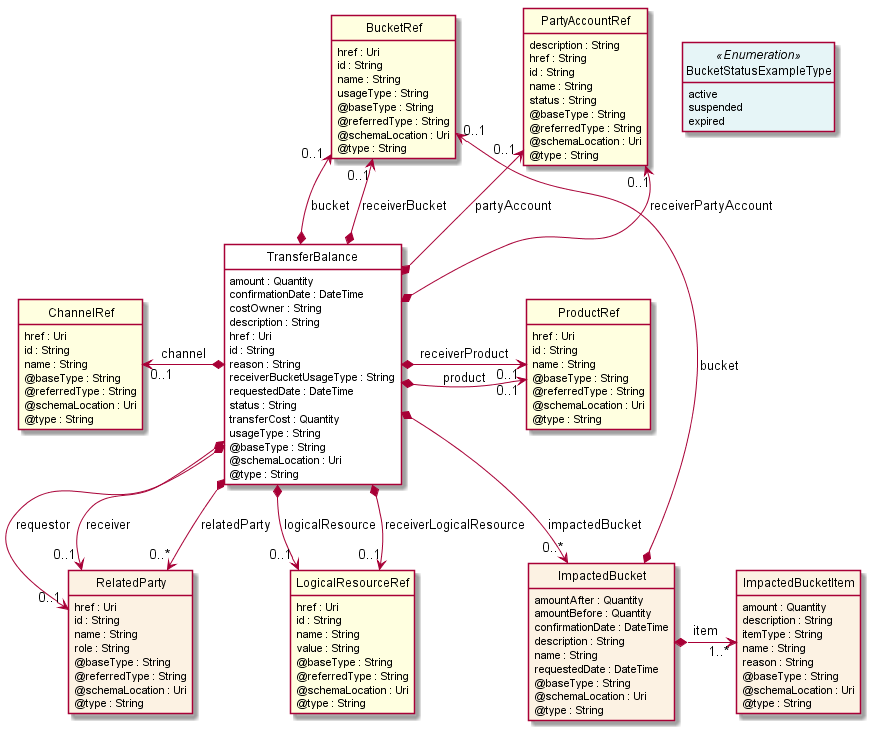

The diagram above was rendered by PlantUML. Its source (embedded in the PNG):
@startuml
hide circle
hide methods
hide stereotype
show <<Enumeration>> stereotype
skinparam class {
   BackgroundColor<<Enumeration>> #E6F5F7
   BackgroundColor<<Ref>> #FFFFE0
   BackgroundColor<<Pivot>> #FFFFFFF
   BackgroundColor #FCF2E3
}

class TransferBalance  <<Pivot>> {
    amount : Quantity
    confirmationDate : DateTime
    costOwner : String
    description : String
    href : Uri
    id : String
    reason : String
    receiverBucketUsageType : String
    requestedDate : DateTime
    status : String
    transferCost : Quantity
    usageType : String
    @baseType : String
    @schemaLocation : Uri
    @type : String
}

class BucketStatusExampleType <<Enumeration>> {
    active
    suspended
    expired
}

class ChannelRef  <<Ref>> {
    href : Uri
    id : String
    name : String
    @baseType : String
    @referredType : String
    @schemaLocation : Uri
    @type : String
}

class LogicalResourceRef  <<Ref>> {
    href : Uri
    id : String
    name : String
    value : String
    @baseType : String
    @referredType : String
    @schemaLocation : Uri
    @type : String
}

class BucketRef  <<Ref>> {
    href : Uri
    id : String
    name : String
    usageType : String
    @baseType : String
    @referredType : String
    @schemaLocation : Uri
    @type : String
}

class PartyAccountRef  <<Ref>> {
    description : String
    href : String
    id : String
    name : String
    status : String
    @baseType : String
    @referredType : String
    @schemaLocation : Uri
    @type : String
}

class ImpactedBucket  {
    amountAfter : Quantity
    amountBefore : Quantity
    confirmationDate : DateTime
    description : String
    name : String
    requestedDate : DateTime
    @baseType : String
    @schemaLocation : Uri
    @type : String
}

class ImpactedBucketItem  {
    amount : Quantity
    description : String
    itemType : String
    name : String
    reason : String
    @baseType : String
    @schemaLocation : Uri
    @type : String
}

class ProductRef  <<Ref>> {
    href : Uri
    id : String
    name : String
    @baseType : String
    @referredType : String
    @schemaLocation : Uri
    @type : String
}

class RelatedParty  {
    href : Uri
    id : String
    name : String
    role : String
    @baseType : String
    @referredType : String
    @schemaLocation : Uri
    @type : String
}

BucketRef "0..1" <--* TransferBalance : bucket

BucketRef "0..1" <--* TransferBalance : receiverBucket

TransferBalance *-->  "0..*" ImpactedBucket : impactedBucket

ImpactedBucket *-right-> "1..*" ImpactedBucketItem : item

BucketRef "0..1" <--* ImpactedBucket : bucket

ChannelRef "0..1" <-left-* TransferBalance : channel

TransferBalance *-right-> "0..1" ProductRef : receiverProduct

TransferBalance *-right-> "0..1" ProductRef : product

PartyAccountRef "0..1" <--* TransferBalance : receiverPartyAccount

PartyAccountRef "0..1" <--* TransferBalance : partyAccount

TransferBalance *-->  "0..1" LogicalResourceRef : logicalResource

TransferBalance *-->  "0..1" LogicalResourceRef : receiverLogicalResource

LogicalResourceRef -right[hidden]-> ImpactedBucket

TransferBalance *-->  "0..1" RelatedParty : receiver

TransferBalance *-->  "0..*" RelatedParty : relatedParty

TransferBalance *-->  "0..1" RelatedParty : requestor

RelatedParty -right[hidden]-> LogicalResourceRef

@enduml